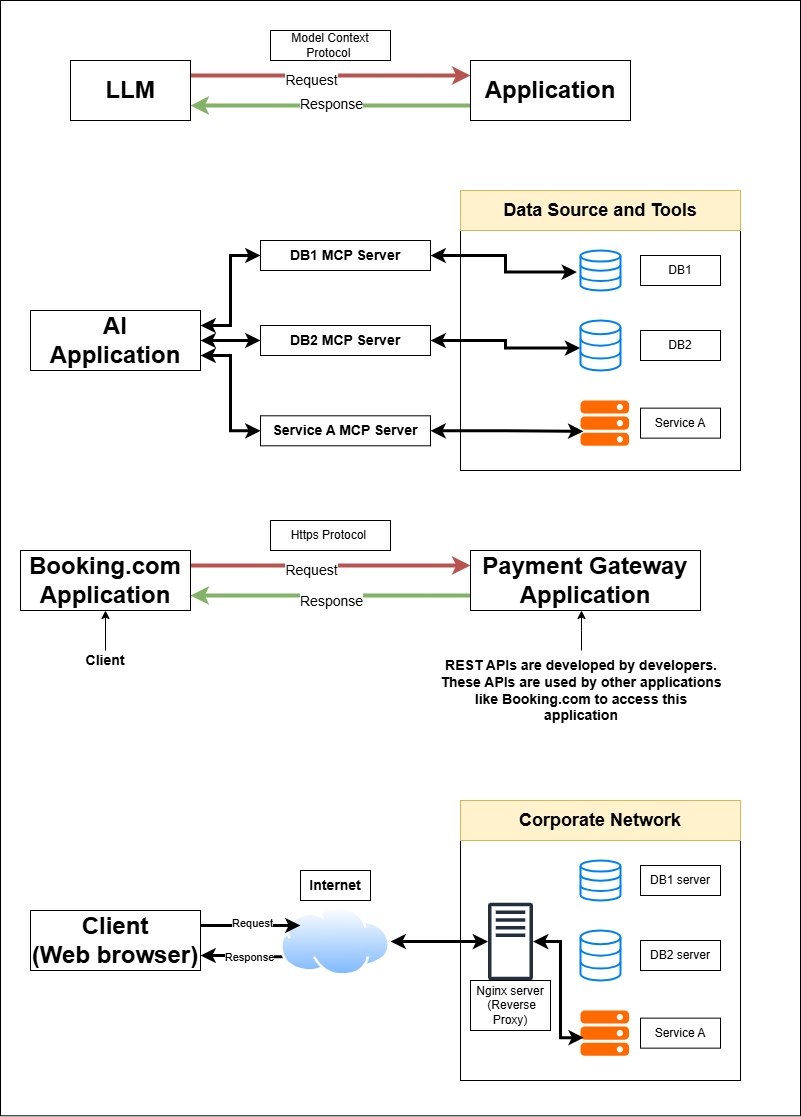

The diagram above was exported from draw.io. Its source (the exported page's mxGraphModel, read from the mxfile embedded in the PNG):
<mxGraphModel dx="1042" dy="1731" grid="1" gridSize="10" guides="1" tooltips="1" connect="1" arrows="1" fold="1" page="1" pageScale="1" pageWidth="827" pageHeight="1169" math="0" shadow="0">
  <root>
    <mxCell id="0" />
    <mxCell id="1" parent="0" />
    <mxCell id="BLi_E4p3Gos93jkL1fjx-32" value="" style="group" vertex="1" connectable="0" parent="1">
      <mxGeometry x="40" y="-350" width="770" height="315.3" as="geometry" />
    </mxCell>
    <mxCell id="BLi_E4p3Gos93jkL1fjx-63" value="" style="rounded=0;whiteSpace=wrap;html=1;" vertex="1" parent="BLi_E4p3Gos93jkL1fjx-32">
      <mxGeometry x="-30" y="-800" width="800" height="1115.3" as="geometry" />
    </mxCell>
    <mxCell id="BLi_E4p3Gos93jkL1fjx-36" value="&lt;span style=&quot;font-size: 24px;&quot;&gt;&lt;b&gt;Client&lt;br&gt;(Web browser)&lt;/b&gt;&lt;/span&gt;" style="rounded=0;whiteSpace=wrap;html=1;" vertex="1" parent="BLi_E4p3Gos93jkL1fjx-32">
      <mxGeometry y="110" width="170" height="60" as="geometry" />
    </mxCell>
    <mxCell id="BLi_E4p3Gos93jkL1fjx-37" value="" style="rounded=0;whiteSpace=wrap;html=1;" vertex="1" parent="BLi_E4p3Gos93jkL1fjx-32">
      <mxGeometry x="430" y="40" width="280" height="240" as="geometry" />
    </mxCell>
    <mxCell id="BLi_E4p3Gos93jkL1fjx-38" value="&lt;span style=&quot;font-size: 18px;&quot;&gt;&lt;b&gt;Corporate Network&lt;/b&gt;&lt;/span&gt;" style="rounded=0;whiteSpace=wrap;html=1;fillColor=#fff2cc;strokeColor=#d6b656;" vertex="1" parent="BLi_E4p3Gos93jkL1fjx-32">
      <mxGeometry x="430" width="280" height="40" as="geometry" />
    </mxCell>
    <mxCell id="BLi_E4p3Gos93jkL1fjx-39" value="" style="html=1;verticalLabelPosition=bottom;align=center;labelBackgroundColor=#ffffff;verticalAlign=top;strokeWidth=2;strokeColor=#0080F0;shadow=0;dashed=0;shape=mxgraph.ios7.icons.data;" vertex="1" parent="BLi_E4p3Gos93jkL1fjx-32">
      <mxGeometry x="550" y="60" width="40" height="40" as="geometry" />
    </mxCell>
    <mxCell id="BLi_E4p3Gos93jkL1fjx-40" value="" style="html=1;verticalLabelPosition=bottom;align=center;labelBackgroundColor=#ffffff;verticalAlign=top;strokeWidth=2;strokeColor=#0080F0;shadow=0;dashed=0;shape=mxgraph.ios7.icons.data;" vertex="1" parent="BLi_E4p3Gos93jkL1fjx-32">
      <mxGeometry x="550" y="130" width="40" height="50" as="geometry" />
    </mxCell>
    <mxCell id="BLi_E4p3Gos93jkL1fjx-41" value="DB1 server" style="rounded=0;whiteSpace=wrap;html=1;" vertex="1" parent="BLi_E4p3Gos93jkL1fjx-32">
      <mxGeometry x="610" y="65" width="80" height="30" as="geometry" />
    </mxCell>
    <mxCell id="BLi_E4p3Gos93jkL1fjx-42" value="DB2 server" style="rounded=0;whiteSpace=wrap;html=1;" vertex="1" parent="BLi_E4p3Gos93jkL1fjx-32">
      <mxGeometry x="610" y="140" width="80" height="30" as="geometry" />
    </mxCell>
    <mxCell id="BLi_E4p3Gos93jkL1fjx-43" value="" style="points=[];aspect=fixed;html=1;align=center;shadow=0;dashed=0;fillColor=#FF6A00;strokeColor=none;shape=mxgraph.alibaba_cloud.ecs_elastic_compute_service;" vertex="1" parent="BLi_E4p3Gos93jkL1fjx-32">
      <mxGeometry x="550" y="210" width="48.6" height="45.3" as="geometry" />
    </mxCell>
    <mxCell id="BLi_E4p3Gos93jkL1fjx-44" value="Service A" style="rounded=0;whiteSpace=wrap;html=1;" vertex="1" parent="BLi_E4p3Gos93jkL1fjx-32">
      <mxGeometry x="610" y="217.64999999999998" width="80" height="30" as="geometry" />
    </mxCell>
    <mxCell id="BLi_E4p3Gos93jkL1fjx-45" value="&lt;span style=&quot;font-size: 14px;&quot;&gt;&lt;b&gt;Internet&lt;/b&gt;&lt;/span&gt;" style="rounded=0;whiteSpace=wrap;html=1;" vertex="1" parent="BLi_E4p3Gos93jkL1fjx-32">
      <mxGeometry x="270" y="70" width="70" height="30" as="geometry" />
    </mxCell>
    <mxCell id="BLi_E4p3Gos93jkL1fjx-59" value="" style="edgeStyle=orthogonalEdgeStyle;rounded=0;orthogonalLoop=1;jettySize=auto;html=1;entryX=0.066;entryY=0.6;entryDx=0;entryDy=0;entryPerimeter=0;startArrow=classic;startFill=1;strokeWidth=3;" edge="1" parent="BLi_E4p3Gos93jkL1fjx-32" source="BLi_E4p3Gos93jkL1fjx-52" target="BLi_E4p3Gos93jkL1fjx-43">
      <mxGeometry relative="1" as="geometry">
        <Array as="points">
          <mxPoint x="530" y="141" />
          <mxPoint x="530" y="237" />
        </Array>
      </mxGeometry>
    </mxCell>
    <mxCell id="BLi_E4p3Gos93jkL1fjx-52" value="" style="sketch=0;outlineConnect=0;fontColor=#232F3E;gradientColor=none;fillColor=#232F3D;strokeColor=none;dashed=0;verticalLabelPosition=bottom;verticalAlign=top;align=center;html=1;fontSize=12;fontStyle=0;aspect=fixed;pointerEvents=1;shape=mxgraph.aws4.traditional_server;" vertex="1" parent="BLi_E4p3Gos93jkL1fjx-32">
      <mxGeometry x="457.5" y="102" width="45" height="78" as="geometry" />
    </mxCell>
    <mxCell id="BLi_E4p3Gos93jkL1fjx-53" value="Nginx&amp;nbsp;&lt;span style=&quot;background-color: transparent; color: light-dark(rgb(0, 0, 0), rgb(255, 255, 255));&quot;&gt;server&lt;/span&gt;&lt;div&gt;&amp;nbsp;(Reverse Proxy)&lt;/div&gt;" style="rounded=0;whiteSpace=wrap;html=1;" vertex="1" parent="BLi_E4p3Gos93jkL1fjx-32">
      <mxGeometry x="440" y="180" width="80" height="50" as="geometry" />
    </mxCell>
    <mxCell id="BLi_E4p3Gos93jkL1fjx-57" style="edgeStyle=orthogonalEdgeStyle;rounded=0;orthogonalLoop=1;jettySize=auto;html=1;exitX=1;exitY=0.5;exitDx=0;exitDy=0;startArrow=classic;startFill=1;strokeWidth=3;" edge="1" parent="BLi_E4p3Gos93jkL1fjx-32" source="BLi_E4p3Gos93jkL1fjx-54" target="BLi_E4p3Gos93jkL1fjx-52">
      <mxGeometry relative="1" as="geometry" />
    </mxCell>
    <mxCell id="BLi_E4p3Gos93jkL1fjx-60" style="edgeStyle=orthogonalEdgeStyle;rounded=0;orthogonalLoop=1;jettySize=auto;html=1;exitX=0;exitY=0.75;exitDx=0;exitDy=0;entryX=1;entryY=0.75;entryDx=0;entryDy=0;strokeWidth=3;" edge="1" parent="BLi_E4p3Gos93jkL1fjx-32" source="BLi_E4p3Gos93jkL1fjx-54" target="BLi_E4p3Gos93jkL1fjx-36">
      <mxGeometry relative="1" as="geometry" />
    </mxCell>
    <mxCell id="BLi_E4p3Gos93jkL1fjx-62" value="Response" style="edgeLabel;html=1;align=center;verticalAlign=middle;resizable=0;points=[];" vertex="1" connectable="0" parent="BLi_E4p3Gos93jkL1fjx-60">
      <mxGeometry x="-0.1573" relative="1" as="geometry">
        <mxPoint as="offset" />
      </mxGeometry>
    </mxCell>
    <mxCell id="BLi_E4p3Gos93jkL1fjx-54" value="" style="image;aspect=fixed;perimeter=ellipsePerimeter;html=1;align=center;shadow=0;dashed=0;spacingTop=3;image=img/lib/active_directory/internet_cloud.svg;" vertex="1" parent="BLi_E4p3Gos93jkL1fjx-32">
      <mxGeometry x="250" y="106.35" width="110" height="69.3" as="geometry" />
    </mxCell>
    <mxCell id="BLi_E4p3Gos93jkL1fjx-56" style="edgeStyle=orthogonalEdgeStyle;rounded=0;orthogonalLoop=1;jettySize=auto;html=1;exitX=1;exitY=0.25;exitDx=0;exitDy=0;entryX=0.182;entryY=0.269;entryDx=0;entryDy=0;entryPerimeter=0;strokeWidth=3;" edge="1" parent="BLi_E4p3Gos93jkL1fjx-32" source="BLi_E4p3Gos93jkL1fjx-36" target="BLi_E4p3Gos93jkL1fjx-54">
      <mxGeometry relative="1" as="geometry" />
    </mxCell>
    <mxCell id="BLi_E4p3Gos93jkL1fjx-61" value="Request" style="edgeLabel;html=1;align=center;verticalAlign=middle;resizable=0;points=[];" vertex="1" connectable="0" parent="BLi_E4p3Gos93jkL1fjx-56">
      <mxGeometry x="0.0398" y="2" relative="1" as="geometry">
        <mxPoint as="offset" />
      </mxGeometry>
    </mxCell>
    <mxCell id="JUvXNilA6DEzsUAVILMw-10" value="" style="group" parent="1" vertex="1" connectable="0">
      <mxGeometry x="80" y="-1120" width="560" height="90" as="geometry" />
    </mxCell>
    <mxCell id="JUvXNilA6DEzsUAVILMw-8" value="" style="group" parent="JUvXNilA6DEzsUAVILMw-10" vertex="1" connectable="0">
      <mxGeometry y="30" width="560" height="60" as="geometry" />
    </mxCell>
    <mxCell id="JUvXNilA6DEzsUAVILMw-4" style="edgeStyle=orthogonalEdgeStyle;rounded=0;orthogonalLoop=1;jettySize=auto;html=1;exitX=1;exitY=0.25;exitDx=0;exitDy=0;entryX=0;entryY=0.25;entryDx=0;entryDy=0;fillColor=#f8cecc;strokeColor=#b85450;strokeWidth=4;" parent="JUvXNilA6DEzsUAVILMw-8" source="JUvXNilA6DEzsUAVILMw-2" target="JUvXNilA6DEzsUAVILMw-3" edge="1">
      <mxGeometry relative="1" as="geometry" />
    </mxCell>
    <mxCell id="JUvXNilA6DEzsUAVILMw-6" value="&lt;font style=&quot;font-size: 14px;&quot;&gt;Request&lt;/font&gt;" style="edgeLabel;html=1;align=center;verticalAlign=middle;resizable=0;points=[];" parent="JUvXNilA6DEzsUAVILMw-4" vertex="1" connectable="0">
      <mxGeometry x="-0.14" y="-4" relative="1" as="geometry">
        <mxPoint as="offset" />
      </mxGeometry>
    </mxCell>
    <mxCell id="JUvXNilA6DEzsUAVILMw-2" value="&lt;b&gt;&lt;font style=&quot;font-size: 24px;&quot;&gt;LLM&lt;/font&gt;&lt;/b&gt;" style="rounded=0;whiteSpace=wrap;html=1;" parent="JUvXNilA6DEzsUAVILMw-8" vertex="1">
      <mxGeometry width="120" height="60" as="geometry" />
    </mxCell>
    <mxCell id="JUvXNilA6DEzsUAVILMw-5" style="edgeStyle=orthogonalEdgeStyle;rounded=0;orthogonalLoop=1;jettySize=auto;html=1;exitX=0;exitY=0.75;exitDx=0;exitDy=0;entryX=1;entryY=0.75;entryDx=0;entryDy=0;fillColor=#d5e8d4;strokeColor=#82b366;strokeWidth=4;" parent="JUvXNilA6DEzsUAVILMw-8" source="JUvXNilA6DEzsUAVILMw-3" target="JUvXNilA6DEzsUAVILMw-2" edge="1">
      <mxGeometry relative="1" as="geometry" />
    </mxCell>
    <mxCell id="JUvXNilA6DEzsUAVILMw-7" value="&lt;font style=&quot;font-size: 14px;&quot;&gt;Response&lt;/font&gt;" style="edgeLabel;html=1;align=center;verticalAlign=middle;resizable=0;points=[];" parent="JUvXNilA6DEzsUAVILMw-5" vertex="1" connectable="0">
      <mxGeometry x="-0.0029" y="-2" relative="1" as="geometry">
        <mxPoint as="offset" />
      </mxGeometry>
    </mxCell>
    <mxCell id="JUvXNilA6DEzsUAVILMw-3" value="&lt;span style=&quot;font-size: 24px;&quot;&gt;&lt;b&gt;Application&lt;/b&gt;&lt;/span&gt;" style="rounded=0;whiteSpace=wrap;html=1;" parent="JUvXNilA6DEzsUAVILMw-8" vertex="1">
      <mxGeometry x="400" width="160" height="60" as="geometry" />
    </mxCell>
    <mxCell id="JUvXNilA6DEzsUAVILMw-9" value="Model Context Protocol&amp;nbsp;" style="rounded=0;whiteSpace=wrap;html=1;" parent="JUvXNilA6DEzsUAVILMw-10" vertex="1">
      <mxGeometry x="200" width="120" height="30" as="geometry" />
    </mxCell>
    <mxCell id="BLi_E4p3Gos93jkL1fjx-30" value="" style="group" vertex="1" connectable="0" parent="1">
      <mxGeometry x="50" y="-630" width="686" height="210" as="geometry" />
    </mxCell>
    <mxCell id="BLi_E4p3Gos93jkL1fjx-17" value="" style="group" vertex="1" connectable="0" parent="BLi_E4p3Gos93jkL1fjx-30">
      <mxGeometry x="30" width="630" height="90" as="geometry" />
    </mxCell>
    <mxCell id="BLi_E4p3Gos93jkL1fjx-18" value="" style="group" vertex="1" connectable="0" parent="BLi_E4p3Gos93jkL1fjx-17">
      <mxGeometry y="30" width="630" height="60" as="geometry" />
    </mxCell>
    <mxCell id="BLi_E4p3Gos93jkL1fjx-19" style="edgeStyle=orthogonalEdgeStyle;rounded=0;orthogonalLoop=1;jettySize=auto;html=1;exitX=1;exitY=0.25;exitDx=0;exitDy=0;entryX=0;entryY=0.25;entryDx=0;entryDy=0;fillColor=#f8cecc;strokeColor=#b85450;strokeWidth=4;" edge="1" parent="BLi_E4p3Gos93jkL1fjx-18" source="BLi_E4p3Gos93jkL1fjx-21" target="BLi_E4p3Gos93jkL1fjx-24">
      <mxGeometry relative="1" as="geometry" />
    </mxCell>
    <mxCell id="BLi_E4p3Gos93jkL1fjx-20" value="&lt;font style=&quot;font-size: 14px;&quot;&gt;Request&lt;/font&gt;" style="edgeLabel;html=1;align=center;verticalAlign=middle;resizable=0;points=[];" vertex="1" connectable="0" parent="BLi_E4p3Gos93jkL1fjx-19">
      <mxGeometry x="-0.14" y="-4" relative="1" as="geometry">
        <mxPoint as="offset" />
      </mxGeometry>
    </mxCell>
    <mxCell id="BLi_E4p3Gos93jkL1fjx-21" value="&lt;span style=&quot;font-size: 24px;&quot;&gt;&lt;b&gt;Booking.com&lt;br&gt;Application&lt;/b&gt;&lt;/span&gt;" style="rounded=0;whiteSpace=wrap;html=1;" vertex="1" parent="BLi_E4p3Gos93jkL1fjx-18">
      <mxGeometry x="-50" width="170" height="60" as="geometry" />
    </mxCell>
    <mxCell id="BLi_E4p3Gos93jkL1fjx-22" style="edgeStyle=orthogonalEdgeStyle;rounded=0;orthogonalLoop=1;jettySize=auto;html=1;exitX=0;exitY=0.75;exitDx=0;exitDy=0;entryX=1;entryY=0.75;entryDx=0;entryDy=0;fillColor=#d5e8d4;strokeColor=#82b366;strokeWidth=4;" edge="1" parent="BLi_E4p3Gos93jkL1fjx-18" source="BLi_E4p3Gos93jkL1fjx-24" target="BLi_E4p3Gos93jkL1fjx-21">
      <mxGeometry relative="1" as="geometry" />
    </mxCell>
    <mxCell id="BLi_E4p3Gos93jkL1fjx-23" value="&lt;font style=&quot;font-size: 14px;&quot;&gt;Response&lt;/font&gt;" style="edgeLabel;html=1;align=center;verticalAlign=middle;resizable=0;points=[];" vertex="1" connectable="0" parent="BLi_E4p3Gos93jkL1fjx-22">
      <mxGeometry x="-0.0029" y="-2" relative="1" as="geometry">
        <mxPoint y="7" as="offset" />
      </mxGeometry>
    </mxCell>
    <mxCell id="BLi_E4p3Gos93jkL1fjx-24" value="&lt;span style=&quot;font-size: 24px;&quot;&gt;&lt;b&gt;Payment Gateway Application&lt;/b&gt;&lt;/span&gt;" style="rounded=0;whiteSpace=wrap;html=1;" vertex="1" parent="BLi_E4p3Gos93jkL1fjx-18">
      <mxGeometry x="400" width="230" height="60" as="geometry" />
    </mxCell>
    <mxCell id="BLi_E4p3Gos93jkL1fjx-25" value="Https Protocol&amp;nbsp;" style="rounded=0;whiteSpace=wrap;html=1;" vertex="1" parent="BLi_E4p3Gos93jkL1fjx-17">
      <mxGeometry x="200" width="120" height="30" as="geometry" />
    </mxCell>
    <mxCell id="BLi_E4p3Gos93jkL1fjx-27" style="edgeStyle=orthogonalEdgeStyle;rounded=0;orthogonalLoop=1;jettySize=auto;html=1;exitX=0.5;exitY=0;exitDx=0;exitDy=0;" edge="1" parent="BLi_E4p3Gos93jkL1fjx-30" source="BLi_E4p3Gos93jkL1fjx-26">
      <mxGeometry relative="1" as="geometry">
        <mxPoint x="541" y="90" as="targetPoint" />
      </mxGeometry>
    </mxCell>
    <mxCell id="BLi_E4p3Gos93jkL1fjx-26" value="&lt;b&gt;&lt;font style=&quot;font-size: 14px;&quot;&gt;REST APIs are developed by developers. These APIs are used by other applications like Booking.com to access this application&lt;/font&gt;&lt;/b&gt;" style="text;html=1;align=center;verticalAlign=middle;whiteSpace=wrap;rounded=0;" vertex="1" parent="BLi_E4p3Gos93jkL1fjx-30">
      <mxGeometry x="396" y="130" width="290" height="80" as="geometry" />
    </mxCell>
    <mxCell id="BLi_E4p3Gos93jkL1fjx-29" style="edgeStyle=orthogonalEdgeStyle;rounded=0;orthogonalLoop=1;jettySize=auto;html=1;exitX=0.5;exitY=0;exitDx=0;exitDy=0;entryX=0.5;entryY=1;entryDx=0;entryDy=0;" edge="1" parent="BLi_E4p3Gos93jkL1fjx-30" source="BLi_E4p3Gos93jkL1fjx-28" target="BLi_E4p3Gos93jkL1fjx-21">
      <mxGeometry relative="1" as="geometry" />
    </mxCell>
    <mxCell id="BLi_E4p3Gos93jkL1fjx-28" value="&lt;span style=&quot;font-size: 14px;&quot;&gt;&lt;b&gt;Client&lt;/b&gt;&lt;/span&gt;" style="text;html=1;align=center;verticalAlign=middle;whiteSpace=wrap;rounded=0;" vertex="1" parent="BLi_E4p3Gos93jkL1fjx-30">
      <mxGeometry y="130" width="130" height="20" as="geometry" />
    </mxCell>
    <mxCell id="BLi_E4p3Gos93jkL1fjx-31" value="" style="group" vertex="1" connectable="0" parent="1">
      <mxGeometry x="40" y="-960" width="710" height="280" as="geometry" />
    </mxCell>
    <mxCell id="BLi_E4p3Gos93jkL1fjx-10" style="edgeStyle=orthogonalEdgeStyle;rounded=0;orthogonalLoop=1;jettySize=auto;html=1;exitX=1;exitY=0.25;exitDx=0;exitDy=0;entryX=0;entryY=0.5;entryDx=0;entryDy=0;strokeWidth=3;startArrow=classic;startFill=1;" edge="1" parent="BLi_E4p3Gos93jkL1fjx-31" source="JUvXNilA6DEzsUAVILMw-11" target="BLi_E4p3Gos93jkL1fjx-7">
      <mxGeometry relative="1" as="geometry">
        <Array as="points">
          <mxPoint x="200" y="135" />
          <mxPoint x="200" y="65" />
        </Array>
      </mxGeometry>
    </mxCell>
    <mxCell id="BLi_E4p3Gos93jkL1fjx-13" style="edgeStyle=orthogonalEdgeStyle;rounded=0;orthogonalLoop=1;jettySize=auto;html=1;exitX=1;exitY=0.5;exitDx=0;exitDy=0;entryX=0;entryY=0.5;entryDx=0;entryDy=0;strokeWidth=3;startArrow=classic;startFill=1;" edge="1" parent="BLi_E4p3Gos93jkL1fjx-31" source="JUvXNilA6DEzsUAVILMw-11" target="BLi_E4p3Gos93jkL1fjx-8">
      <mxGeometry relative="1" as="geometry" />
    </mxCell>
    <mxCell id="BLi_E4p3Gos93jkL1fjx-15" style="edgeStyle=orthogonalEdgeStyle;rounded=0;orthogonalLoop=1;jettySize=auto;html=1;exitX=1;exitY=0.75;exitDx=0;exitDy=0;entryX=0;entryY=0.5;entryDx=0;entryDy=0;strokeWidth=3;startArrow=classic;startFill=1;" edge="1" parent="BLi_E4p3Gos93jkL1fjx-31" source="JUvXNilA6DEzsUAVILMw-11" target="BLi_E4p3Gos93jkL1fjx-9">
      <mxGeometry relative="1" as="geometry">
        <Array as="points">
          <mxPoint x="200" y="165" />
          <mxPoint x="200" y="240" />
        </Array>
      </mxGeometry>
    </mxCell>
    <mxCell id="JUvXNilA6DEzsUAVILMw-11" value="&lt;span style=&quot;font-size: 24px;&quot;&gt;&lt;b&gt;AI&lt;br&gt;Application&lt;/b&gt;&lt;/span&gt;" style="rounded=0;whiteSpace=wrap;html=1;" parent="BLi_E4p3Gos93jkL1fjx-31" vertex="1">
      <mxGeometry y="120" width="170" height="60" as="geometry" />
    </mxCell>
    <mxCell id="JUvXNilA6DEzsUAVILMw-12" value="" style="rounded=0;whiteSpace=wrap;html=1;" parent="BLi_E4p3Gos93jkL1fjx-31" vertex="1">
      <mxGeometry x="430" y="40" width="280" height="240" as="geometry" />
    </mxCell>
    <mxCell id="JUvXNilA6DEzsUAVILMw-13" value="&lt;b&gt;&lt;font style=&quot;font-size: 18px;&quot;&gt;Data Source and Tools&lt;/font&gt;&lt;/b&gt;" style="rounded=0;whiteSpace=wrap;html=1;fillColor=#fff2cc;strokeColor=#d6b656;" parent="BLi_E4p3Gos93jkL1fjx-31" vertex="1">
      <mxGeometry x="430" width="280" height="40" as="geometry" />
    </mxCell>
    <mxCell id="BLi_E4p3Gos93jkL1fjx-1" value="" style="html=1;verticalLabelPosition=bottom;align=center;labelBackgroundColor=#ffffff;verticalAlign=top;strokeWidth=2;strokeColor=#0080F0;shadow=0;dashed=0;shape=mxgraph.ios7.icons.data;" vertex="1" parent="BLi_E4p3Gos93jkL1fjx-31">
      <mxGeometry x="550" y="60" width="40" height="40" as="geometry" />
    </mxCell>
    <mxCell id="BLi_E4p3Gos93jkL1fjx-2" value="" style="html=1;verticalLabelPosition=bottom;align=center;labelBackgroundColor=#ffffff;verticalAlign=top;strokeWidth=2;strokeColor=#0080F0;shadow=0;dashed=0;shape=mxgraph.ios7.icons.data;" vertex="1" parent="BLi_E4p3Gos93jkL1fjx-31">
      <mxGeometry x="550" y="130" width="40" height="50" as="geometry" />
    </mxCell>
    <mxCell id="BLi_E4p3Gos93jkL1fjx-3" value="DB1" style="rounded=0;whiteSpace=wrap;html=1;" vertex="1" parent="BLi_E4p3Gos93jkL1fjx-31">
      <mxGeometry x="610" y="65" width="80" height="30" as="geometry" />
    </mxCell>
    <mxCell id="BLi_E4p3Gos93jkL1fjx-4" value="DB2" style="rounded=0;whiteSpace=wrap;html=1;" vertex="1" parent="BLi_E4p3Gos93jkL1fjx-31">
      <mxGeometry x="610" y="140" width="80" height="30" as="geometry" />
    </mxCell>
    <mxCell id="BLi_E4p3Gos93jkL1fjx-5" value="" style="points=[];aspect=fixed;html=1;align=center;shadow=0;dashed=0;fillColor=#FF6A00;strokeColor=none;shape=mxgraph.alibaba_cloud.ecs_elastic_compute_service;" vertex="1" parent="BLi_E4p3Gos93jkL1fjx-31">
      <mxGeometry x="550" y="210" width="48.6" height="45.3" as="geometry" />
    </mxCell>
    <mxCell id="BLi_E4p3Gos93jkL1fjx-6" value="Service A" style="rounded=0;whiteSpace=wrap;html=1;" vertex="1" parent="BLi_E4p3Gos93jkL1fjx-31">
      <mxGeometry x="610" y="217.64999999999998" width="80" height="30" as="geometry" />
    </mxCell>
    <mxCell id="BLi_E4p3Gos93jkL1fjx-7" value="&lt;b style=&quot;&quot;&gt;&lt;font style=&quot;font-size: 14px;&quot;&gt;DB1 MCP Server&lt;/font&gt;&lt;/b&gt;" style="rounded=0;whiteSpace=wrap;html=1;" vertex="1" parent="BLi_E4p3Gos93jkL1fjx-31">
      <mxGeometry x="230" y="50" width="170" height="30" as="geometry" />
    </mxCell>
    <mxCell id="BLi_E4p3Gos93jkL1fjx-8" value="&lt;b style=&quot;&quot;&gt;&lt;font style=&quot;font-size: 14px;&quot;&gt;DB2 MCP Server&lt;/font&gt;&lt;/b&gt;" style="rounded=0;whiteSpace=wrap;html=1;" vertex="1" parent="BLi_E4p3Gos93jkL1fjx-31">
      <mxGeometry x="230" y="135" width="170" height="30" as="geometry" />
    </mxCell>
    <mxCell id="BLi_E4p3Gos93jkL1fjx-9" value="&lt;b style=&quot;&quot;&gt;&lt;font style=&quot;font-size: 14px;&quot;&gt;Service A MCP Server&lt;/font&gt;&lt;/b&gt;" style="rounded=0;whiteSpace=wrap;html=1;" vertex="1" parent="BLi_E4p3Gos93jkL1fjx-31">
      <mxGeometry x="230" y="225.29999999999995" width="170" height="30" as="geometry" />
    </mxCell>
    <mxCell id="BLi_E4p3Gos93jkL1fjx-11" style="edgeStyle=orthogonalEdgeStyle;rounded=0;orthogonalLoop=1;jettySize=auto;html=1;exitX=1;exitY=0.5;exitDx=0;exitDy=0;entryX=-0.09;entryY=0.54;entryDx=0;entryDy=0;entryPerimeter=0;strokeWidth=3;startArrow=classic;startFill=1;" edge="1" parent="BLi_E4p3Gos93jkL1fjx-31" source="BLi_E4p3Gos93jkL1fjx-7" target="BLi_E4p3Gos93jkL1fjx-1">
      <mxGeometry relative="1" as="geometry" />
    </mxCell>
    <mxCell id="BLi_E4p3Gos93jkL1fjx-14" style="edgeStyle=orthogonalEdgeStyle;rounded=0;orthogonalLoop=1;jettySize=auto;html=1;exitX=1;exitY=0.5;exitDx=0;exitDy=0;entryX=-0.01;entryY=0.552;entryDx=0;entryDy=0;entryPerimeter=0;strokeWidth=3;startArrow=classic;startFill=1;" edge="1" parent="BLi_E4p3Gos93jkL1fjx-31" source="BLi_E4p3Gos93jkL1fjx-8" target="BLi_E4p3Gos93jkL1fjx-2">
      <mxGeometry relative="1" as="geometry" />
    </mxCell>
    <mxCell id="BLi_E4p3Gos93jkL1fjx-16" style="edgeStyle=orthogonalEdgeStyle;rounded=0;orthogonalLoop=1;jettySize=auto;html=1;exitX=1;exitY=0.5;exitDx=0;exitDy=0;entryX=0.058;entryY=0.68;entryDx=0;entryDy=0;entryPerimeter=0;strokeWidth=3;startArrow=classic;startFill=1;" edge="1" parent="BLi_E4p3Gos93jkL1fjx-31" source="BLi_E4p3Gos93jkL1fjx-9" target="BLi_E4p3Gos93jkL1fjx-5">
      <mxGeometry relative="1" as="geometry" />
    </mxCell>
  </root>
</mxGraphModel>